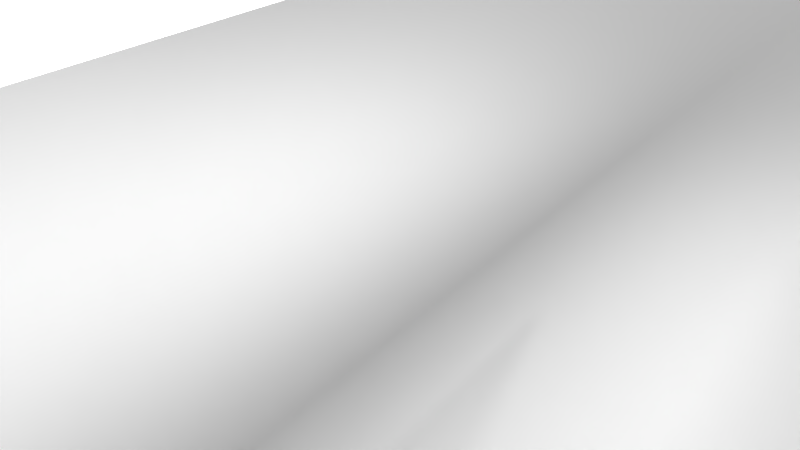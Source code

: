 # Source: Neuge_BruitNormalMap.blend  (saved by Blender 2.72.0; exported with 4.5.12 LTS)
import bpy
from mathutils import Matrix  # noqa: F401  (used for matrix-valued properties, if any)

bpy.ops.wm.read_factory_settings(use_empty=True)
scene = bpy.context.scene
scene.name = 'Scene'

# ---- collections
col_collection_1 = bpy.data.collections.new('Collection 1'); scene.collection.children.link(col_collection_1)

# ---- images (referenced by path relative to the original .blend; pixels are not part of the script)
import os
ASSET_DIR = os.environ.get("B2B_ASSET_DIR", "")  # directory of the original .blend (textures are referenced by path, not embedded)
HERE = os.path.dirname(os.path.abspath(__file__))  # packed textures are extracted next to this script under _unpacked/

def load_image(name, relpath, width, height, colorspace="sRGB"):
    """Load a texture the original file referenced (path relative to the .blend, or extracted next to this script)."""
    p = next((c for c in (os.path.join(HERE, relpath), os.path.join(ASSET_DIR, relpath)) if relpath and os.path.exists(c)), "")
    if p:
        img = bpy.data.images.load(p, check_existing=True)
        img.name = name
    else:  # same state as the original file: an image datablock whose file is absent (Cycles renders it pink)
        img = bpy.data.images.new(name, width, height)
        img.source = "FILE"
        img.filepath = "//" + (relpath or name)
    img.colorspace_settings.name = colorspace
    return img
img_bruitnormalmap03_png = load_image('BruitNormalMap03.PNG', 'BruitNormalMap03.PNG', 1024, 1024, 'sRGB')

# ---- materials (node trees are filled in below, after node groups)
mat_material_001 = bpy.data.materials.new('Material.001')
mat_material_001.alpha_threshold = 0.0
mat_material_001.roughness = 0.5
mat_material = bpy.data.materials.new('Material')
mat_material.alpha_threshold = 0.0
mat_material.roughness = 0.5
mat_material.line_color = (0.0, 0.0, 0.0, 1.0)

# ---- material node trees
mat_material_001.use_nodes = True; mat_material_001.node_tree.nodes.clear()
_N = mat_material_001.node_tree.nodes; _L = mat_material_001.node_tree.links
n0 = _N.new('ShaderNodeOutputMaterial'); n0.name = 'Material Output'; n0.location = (300, 300)
n1 = _N.new('ShaderNodeEmission'); n1.name = 'Emission'; n1.location = (110, 300)
n1.inputs[0].default_value = (0.8, 0.8, 0.8, 1.0)
n1.inputs[1].default_value = 5.0
_L.new(n1.outputs[0], n0.inputs[0])
n0.is_active_output = True
mat_material.use_nodes = True; mat_material.node_tree.nodes.clear()
_N = mat_material.node_tree.nodes; _L = mat_material.node_tree.links
n0 = _N.new('ShaderNodeNormalMap'); n0.name = 'Normal Map'; n0.location = (-588, -118)
n0.uv_map = 'UVMap'
n1 = _N.new('ShaderNodeMix'); n1.name = 'Mix'; n1.location = (-809, 267)
n1.data_type = 'RGBA'
n2 = _N.new('ShaderNodeTexImage'); n2.name = 'Image Texture'; n2.location = (-861, -106)
n2.width = 140
n2.image = img_bruitnormalmap03_png
n2.interpolation = 'Closest'
n3 = _N.new('ShaderNodeUVMap'); n3.name = 'UV Map'; n3.location = (-1489, -161)
n3.uv_map = 'UVMap'
n4 = _N.new('ShaderNodeBsdfDiffuse'); n4.name = 'Diffuse BSDF'; n4.location = (17, 415)
n4.inputs[0].default_value = (1.0, 1.0, 1.0, 1.0)
n5 = _N.new('ShaderNodeBsdfAnisotropic'); n5.name = 'Glossy BSDF'; n5.location = (103, 36)
n5.distribution = 'GGX'
n5.inputs[0].default_value = (1.0, 1.0, 1.0, 1.0)
n5.inputs[1].default_value = 0.3479
n6 = _N.new('ShaderNodeMixShader'); n6.name = 'Mix Shader.001'; n6.location = (689, 374)
n7 = _N.new('ShaderNodeEmission'); n7.name = 'Emission'; n7.location = (667, -174)
n7.inputs[0].default_value = (0.00565, 0.0, 0.8, 1.0)
n8 = _N.new('ShaderNodeAddShader'); n8.name = 'Add Shader'; n8.location = (520, 154)
n9 = _N.new('ShaderNodeMixShader'); n9.name = 'Mix Shader'; n9.location = (932, 87)
n10 = _N.new('ShaderNodeMapping'); n10.name = 'Mapping'; n10.location = (-343, 151)
n10.vector_type = 'NORMAL'
n11 = _N.new('ShaderNodeFresnel'); n11.name = 'Fresnel'; n11.location = (212, 489)
n12 = _N.new('ShaderNodeOutputMaterial'); n12.name = 'Material Output'; n12.location = (1113, 388)
n13 = _N.new('ShaderNodeTexNoise'); n13.name = 'Noise Texture'; n13.location = (608, 765)
n13.inputs[2].default_value = 128.0
n13.inputs[3].default_value = 4.0
n14 = _N.new('ShaderNodeMath'); n14.name = 'Math'; n14.location = (417, 536)
n14.inputs[1].default_value = 0.2
n15 = _N.new('ShaderNodeMath'); n15.name = 'Math.001'; n15.location = (871, 676)
n15.operation = 'MULTIPLY'
n15.inputs[1].default_value = 0.1
n16 = _N.new('ShaderNodeEmission'); n16.name = 'Emission.001'; n16.location = (686, -18)
n16.inputs[0].default_value = (0.7235, 0.8, 0.8, 1.0)
n17 = _N.new('ShaderNodeLayerWeight'); n17.name = 'Layer Weight'; n17.location = (719, 176)
n17.inputs[0].default_value = 0.1
n18 = _N.new('ShaderNodeMapping'); n18.name = 'Mapping.001'; n18.location = (-1305, -72)
n18.vector_type = 'TEXTURE'
n18.inputs[3].default_value = (0.1, 0.1, 1.0)
_L.new(n4.outputs[0], n8.inputs[0])
_L.new(n2.outputs[0], n0.inputs[1])
_L.new(n0.outputs[0], n10.inputs[0])
_L.new(n5.outputs[0], n8.inputs[1])
_L.new(n10.outputs[0], n5.inputs[4])
_L.new(n18.outputs[0], n2.inputs[0])
_L.new(n3.outputs[0], n18.inputs[0])
_L.new(n11.outputs[0], n14.inputs[0])
_L.new(n7.outputs[0], n9.inputs[2])
_L.new(n16.outputs[0], n9.inputs[1])
_L.new(n14.outputs[0], n6.inputs[0])
_L.new(n4.outputs[0], n6.inputs[1])
_L.new(n5.outputs[0], n6.inputs[2])
_L.new(n18.outputs[0], n13.inputs[0])
_L.new(n13.outputs[0], n15.inputs[0])
_L.new(n17.outputs[1], n9.inputs[0])
_L.new(n8.outputs[0], n12.inputs[0])
n12.is_active_output = True

# ---- world
world_world = bpy.data.worlds.new('World'); scene.world = world_world
world_world.color = (0.05088, 0.05088, 0.05088)
world_world.use_sun_shadow = False
world_world.sun_shadow_jitter_overblur = 0.0
world_world.cycles.sampling_method = 'MANUAL'
world_world.cycles.sample_map_resolution = 256

# ---- cameras
cam_camera = bpy.data.cameras.new('Camera')
cam_camera.clip_end = 100.0
cam_camera.lens = 35.0
cam_camera.sensor_width = 32.0
cam_camera.sensor_height = 18.0
cam_camera.ortho_scale = 7.314
cam_camera.dof.focus_distance = 0.0

# ---- lights
light_point = bpy.data.lights.new('Point', 'POINT')
light_point.transmission_factor = 0.0
light_point.energy = 0.9
light_point.shadow_buffer_clip_start = 0.5
light_point.shadow_soft_size = 0.1
light_point.shadow_maximum_resolution = 0.006
light_point.use_absolute_resolution = True
light_point.cycles.use_multiple_importance_sampling = False
light_sun = bpy.data.lights.new('Sun', 'SUN')
light_sun.transmission_factor = 0.0
light_sun.angle = 0.1993
light_sun.energy = 1.0
light_sun.shadow_buffer_clip_start = 0.5
light_sun.shadow_soft_size = 0.1
light_sun.shadow_cascade_max_distance = 1000.0
light_sun.cycles.use_multiple_importance_sampling = False
light_lamp = bpy.data.lights.new('Lamp', 'POINT')
light_lamp.transmission_factor = 0.0
light_lamp.cutoff_distance = 30.0
light_lamp.energy = 100.0
light_lamp.shadow_buffer_clip_start = 1.001
light_lamp.shadow_soft_size = 0.1
light_lamp.shadow_maximum_resolution = 0.006
light_lamp.use_absolute_resolution = True
light_lamp.cycles.use_multiple_importance_sampling = False

# ---- meshes
me_plane_001 = bpy.data.meshes.new('Plane.001')
me_plane_001.from_pydata([(-1.0, -1.0, 0.0), (1.0, -1.0, 0.0), (-1.0, 1.0, 0.0), (1.0, 1.0, 0.0)], [], [(0, 1, 3, 2)])
me_plane_001.materials.append(mat_material_001)
me_plane_001.use_remesh_preserve_volume = False
me_plane_001.use_remesh_preserve_attributes = False
me_plane_001.use_mirror_vertex_groups = False
me_plane_001.update()
me_cube_001 = bpy.data.meshes.new('Cube.001')
me_cube_001.from_pydata([(-1.0, -1.0, -1.0), (-1.0, 1.0, -1.0), (1.0, 1.0, -1.0), (1.0, -1.0, -1.0), (-1.0, -1.0, 1.0), (-1.0, 1.0, 1.0), (1.0, 1.0, 1.0), (1.0, -1.0, 1.0)], [], [(4, 5, 1, 0), (5, 6, 2, 1), (6, 7, 3, 2), (7, 4, 0, 3), (0, 1, 2, 3), (7, 6, 5, 4)])
me_cube_001.materials.append(mat_material_001)
me_cube_001.use_remesh_preserve_volume = False
me_cube_001.use_remesh_preserve_attributes = False
me_cube_001.use_mirror_vertex_groups = False
me_cube_001.update()
me_plane = bpy.data.meshes.new('Plane')
me_plane.from_pydata([(-1.0, -1.0, 0.0), (1.0, -1.0, 0.0), (-1.0, 1.0, 0.0), (1.0, 1.0, 0.0)], [], [(0, 1, 3, 2)])
me_plane.polygons.foreach_set('use_smooth', [True] * 1)
_uv = me_plane.uv_layers.new(name='UVMap')
_uv.uv.foreach_set('vector', [0.0001004, 0.0001004, 0.9999, 0.0001004, 0.9999, 0.9999, 0.0001004, 0.9999])
me_plane.materials.append(mat_material)
me_plane.use_remesh_preserve_volume = False
me_plane.use_remesh_preserve_attributes = False
me_plane.use_mirror_vertex_groups = False
me_plane.update()
me_cube = bpy.data.meshes.new('Cube')
me_cube.from_pydata([(1.0, 1.0, -1.0), (1.0, -1.0, -1.0), (-1.0, -1.0, -1.0), (-1.0, 1.0, -1.0), (1.0, 1.0, 1.0), (1.0, -1.0, 1.0), (-1.0, -1.0, 1.0), (-1.0, 1.0, 1.0)], [], [(0, 1, 2, 3), (4, 7, 6, 5), (0, 4, 5, 1), (1, 5, 6, 2), (2, 6, 7, 3), (4, 0, 3, 7)])
_uv = me_cube.uv_layers.new(name='UVMap')
_uv.uv.foreach_set('vector', [1.987e-08, 0.6667, 0.3333, 0.6667, 0.3333, 1.0, 0.0, 1.0, 0.3333, 0.3333, 0.3333, 0.6667, 4.967e-08, 0.6667, 0.0, 0.3333, 0.6667, 0.3333, 0.3333, 0.3333, 0.3333, 0.0, 0.6667, 1.987e-08, 2.98e-08, 0.3333, 0.0, 1.291e-07, 0.3333, 0.0, 0.3333, 0.3333, 1.0, 0.3333, 0.6667, 0.3333, 0.6667, 8.941e-08, 1.0, 0.0, 0.3333, 0.3333, 0.6667, 0.3333, 0.6667, 0.6667, 0.3333, 0.6667])
me_cube.materials.append(mat_material)
me_cube.use_remesh_preserve_volume = False
me_cube.use_remesh_preserve_attributes = False
me_cube.use_mirror_vertex_groups = False
me_cube.update()

# ---- objects
ob_plane_001 = bpy.data.objects.new('Plane.001', me_plane_001)
ob_cube_001 = bpy.data.objects.new('Cube.001', me_cube_001)
ob_empty = bpy.data.objects.new('Empty', None)
ob_camera = bpy.data.objects.new('Camera', cam_camera)
ob_point = bpy.data.objects.new('Point', light_point)
ob_plane = bpy.data.objects.new('Plane', me_plane)
ob_sun = bpy.data.objects.new('Sun', light_sun)
ob_cube = bpy.data.objects.new('Cube', me_cube)
ob_lamp = bpy.data.objects.new('Lamp', light_lamp)

# ---- transforms, parenting, visibility, modifiers, constraints
ob_plane_001.location = (0.0, 0.0, 2.246)
ob_plane_001.rotation_euler = (1.571, -0.0, 0.0)
ob_plane_001.scale = (0.2, 0.2, 0.2)
ob_plane_001.lineart.crease_threshold = 0.0
ob_cube_001.location = (0.0, 0.0, 2.288)
ob_cube_001.scale = (0.02759, 0.02759, 0.02759)
ob_cube_001.lineart.crease_threshold = 0.0
ob_empty.location = (0.0, 0.0, 1.946)
ob_empty.rotation_euler = (0.0, -0.0, 5.133)
ob_empty.empty_image_offset = (0.0, 0.0)
ob_empty.lineart.crease_threshold = 0.0
ob_camera.parent = ob_empty
ob_camera.matrix_parent_inverse = Matrix(((1.0, 0.0, 0.0, -0.0), (0.0, 1.0, 0.0, -0.0), (0.0, 0.0, 1.0, -1.946), (0.0, 0.0, 0.0, 1.0)))
ob_camera.location = (0.06769, -0.286, 2.114)
ob_camera.rotation_euler = (1.054, 6.691e-07, 0.2324)
ob_camera.lock_rotations_4d = False
ob_camera.empty_display_type = 'ARROWS'
ob_camera.color = (0.0, 0.0, 0.0, 0.0)
ob_camera.display_type = 'WIRE'
ob_camera.lineart.crease_threshold = 0.0
ob_point.location = (-0.0676, 0.4939, 2.113)
ob_point.hide_viewport = True
ob_point.hide_render = True
ob_point.lineart.crease_threshold = 0.0
ob_plane.location = (0.0, 0.0, 1.946)
ob_plane.lineart.crease_threshold = 0.0
_m = ob_plane.modifiers.new('Subsurf', 'SUBSURF')
_m.uv_smooth = 'PRESERVE_CORNERS'
_m.subdivision_type = 'SIMPLE'
_m.levels = 6
_m.render_levels = 6
_m.show_only_control_edges = False
_m = ob_plane.modifiers.new('Displace', 'DISPLACE')
_m.strength = -0.1
ob_sun.location = (0.0, 0.0, 0.0)
ob_sun.rotation_euler = (-0.7464, -0.1446, 0.1999)
ob_sun.lineart.crease_threshold = 0.0
ob_cube.location = (0.0, 0.0, 0.0)
ob_cube.lock_rotations_4d = False
ob_cube.empty_display_type = 'ARROWS'
ob_cube.lineart.crease_threshold = 0.0
ob_lamp.location = (4.076, 1.005, 5.904)
ob_lamp.rotation_euler = (0.6503, 0.05522, 1.866)
ob_lamp.lock_rotations_4d = False
ob_lamp.empty_display_type = 'ARROWS'
ob_lamp.color = (0.0, 0.0, 0.0, 0.0)
ob_lamp.lineart.crease_threshold = 0.0

# ---- collection membership
col_collection_1.objects.link(ob_plane_001)
col_collection_1.objects.link(ob_cube_001)
col_collection_1.objects.link(ob_empty)
col_collection_1.objects.link(ob_camera)
col_collection_1.objects.link(ob_point)
col_collection_1.objects.link(ob_plane)
col_collection_1.objects.link(ob_sun)
col_collection_1.objects.link(ob_cube)
col_collection_1.objects.link(ob_lamp)

# ---- scene / render settings (as saved in the file)
scene.camera = ob_camera
scene.frame_start = 1; scene.frame_end = 250; scene.frame_set(205)
scene.render.engine = 'CYCLES'
scene.render.image_settings.color_mode = 'RGB'
scene.render.resolution_percentage = 50
scene.render.dither_intensity = 0.0
scene.render.use_border = True
scene.cycles.use_denoising = False
scene.cycles.samples = 100
scene.cycles.sampling_pattern = 'TABULATED_SOBOL'
scene.cycles.light_sampling_threshold = 0.0
scene.cycles.use_adaptive_sampling = False
scene.cycles.use_light_tree = False
scene.cycles.blur_glossy = 0.0
scene.cycles.pixel_filter_type = 'GAUSSIAN'
scene.cycles.sample_clamp_indirect = 0.0
scene.view_settings.view_transform = 'Standard'
bpy.context.view_layer.update()
